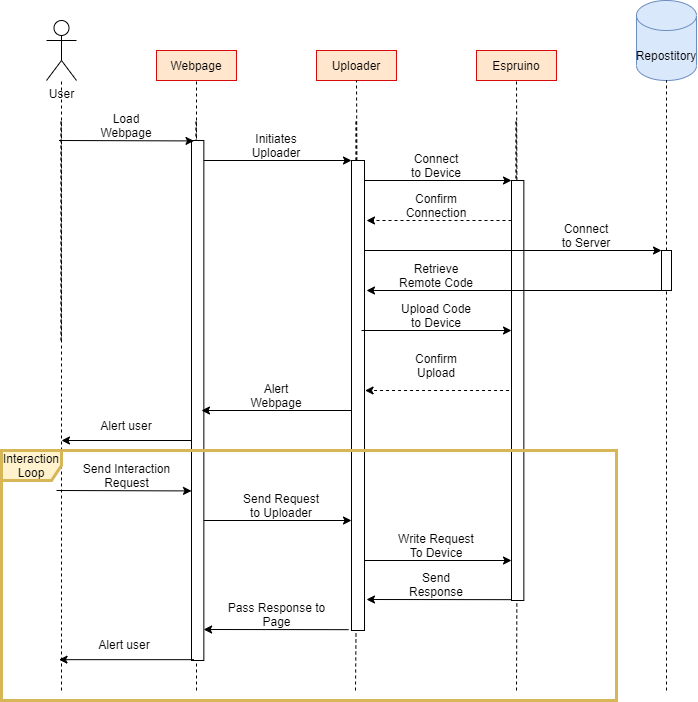

The diagram above was exported from draw.io. Its source (the exported page's mxGraphModel, read from the mxfile embedded in the PNG):
<mxGraphModel dx="1202" dy="533" grid="1" gridSize="10" guides="1" tooltips="1" connect="1" arrows="1" fold="1" page="1" pageScale="1" pageWidth="850" pageHeight="1100" math="0" shadow="0">
  <root>
    <mxCell id="0" />
    <mxCell id="1" parent="0" />
    <mxCell id="2a5aPQu9iVHl2etbDJ2x-26" value="" style="endArrow=classic;html=1;rounded=0;" parent="1" edge="1">
      <mxGeometry width="50" height="50" relative="1" as="geometry">
        <mxPoint x="405" y="210" as="sourcePoint" />
        <mxPoint x="555" y="210" as="targetPoint" />
      </mxGeometry>
    </mxCell>
    <mxCell id="2a5aPQu9iVHl2etbDJ2x-85" value="" style="endArrow=classic;html=1;rounded=0;strokeColor=default;dashed=1;" parent="1" edge="1">
      <mxGeometry width="50" height="50" relative="1" as="geometry">
        <mxPoint x="558.56" y="420" as="sourcePoint" />
        <mxPoint x="408.56" y="420" as="targetPoint" />
      </mxGeometry>
    </mxCell>
    <mxCell id="2a5aPQu9iVHl2etbDJ2x-42" value="" style="endArrow=classic;html=1;rounded=0;" parent="1" edge="1">
      <mxGeometry width="50" height="50" relative="1" as="geometry">
        <mxPoint x="405" y="590" as="sourcePoint" />
        <mxPoint x="555" y="590" as="targetPoint" />
      </mxGeometry>
    </mxCell>
    <mxCell id="2a5aPQu9iVHl2etbDJ2x-79" value="" style="endArrow=classic;html=1;rounded=0;" parent="1" edge="1">
      <mxGeometry width="50" height="50" relative="1" as="geometry">
        <mxPoint x="240" y="550" as="sourcePoint" />
        <mxPoint x="395" y="550" as="targetPoint" />
      </mxGeometry>
    </mxCell>
    <mxCell id="2a5aPQu9iVHl2etbDJ2x-57" value="" style="rounded=0;whiteSpace=wrap;html=1;strokeColor=#000000;" parent="1" vertex="1">
      <mxGeometry x="705" y="280" width="10" height="40" as="geometry" />
    </mxCell>
    <mxCell id="2a5aPQu9iVHl2etbDJ2x-3" value="User" style="shape=umlActor;verticalLabelPosition=bottom;verticalAlign=top;html=1;outlineConnect=0;" parent="1" vertex="1">
      <mxGeometry x="90" y="50" width="30" height="60" as="geometry" />
    </mxCell>
    <mxCell id="2a5aPQu9iVHl2etbDJ2x-5" value="Webpage" style="rounded=0;whiteSpace=wrap;html=1;fillColor=#ffe6cc;strokeColor=#D70909;" parent="1" vertex="1">
      <mxGeometry x="200" y="80" width="80" height="30" as="geometry" />
    </mxCell>
    <mxCell id="2a5aPQu9iVHl2etbDJ2x-6" value="Uploader" style="rounded=0;whiteSpace=wrap;html=1;fillColor=#ffe6cc;strokeColor=#D70909;" parent="1" vertex="1">
      <mxGeometry x="360" y="80" width="80" height="30" as="geometry" />
    </mxCell>
    <mxCell id="2a5aPQu9iVHl2etbDJ2x-7" value="Espruino" style="rounded=0;whiteSpace=wrap;html=1;fillColor=#ffe6cc;strokeColor=#D70909;" parent="1" vertex="1">
      <mxGeometry x="520" y="80" width="80" height="30" as="geometry" />
    </mxCell>
    <mxCell id="2a5aPQu9iVHl2etbDJ2x-8" value="" style="shape=cylinder3;whiteSpace=wrap;html=1;boundedLbl=1;backgroundOutline=1;size=15;strokeColor=#6c8ebf;fillColor=#dae8fc;" parent="1" vertex="1">
      <mxGeometry x="680" y="30" width="60" height="80" as="geometry" />
    </mxCell>
    <mxCell id="2a5aPQu9iVHl2etbDJ2x-10" value="Repostitory" style="text;html=1;strokeColor=none;fillColor=none;align=center;verticalAlign=middle;whiteSpace=wrap;rounded=0;" parent="1" vertex="1">
      <mxGeometry x="680" y="70" width="60" height="30" as="geometry" />
    </mxCell>
    <mxCell id="2a5aPQu9iVHl2etbDJ2x-12" value="" style="endArrow=none;dashed=1;html=1;rounded=0;" parent="1" edge="1">
      <mxGeometry width="50" height="50" relative="1" as="geometry">
        <mxPoint x="104.6" y="370" as="sourcePoint" />
        <mxPoint x="104.6" y="150" as="targetPoint" />
      </mxGeometry>
    </mxCell>
    <mxCell id="2a5aPQu9iVHl2etbDJ2x-13" value="" style="endArrow=none;dashed=1;html=1;rounded=0;" parent="1" edge="1">
      <mxGeometry width="50" height="50" relative="1" as="geometry">
        <mxPoint x="239.6" y="370" as="sourcePoint" />
        <mxPoint x="239.6" y="150" as="targetPoint" />
      </mxGeometry>
    </mxCell>
    <mxCell id="2a5aPQu9iVHl2etbDJ2x-14" value="" style="endArrow=none;dashed=1;html=1;rounded=0;" parent="1" edge="1">
      <mxGeometry width="50" height="50" relative="1" as="geometry">
        <mxPoint x="399.5999999999999" y="370" as="sourcePoint" />
        <mxPoint x="399.5999999999999" y="150" as="targetPoint" />
      </mxGeometry>
    </mxCell>
    <mxCell id="2a5aPQu9iVHl2etbDJ2x-15" value="" style="endArrow=none;dashed=1;html=1;rounded=0;" parent="1" edge="1">
      <mxGeometry width="50" height="50" relative="1" as="geometry">
        <mxPoint x="559.5999999999999" y="370" as="sourcePoint" />
        <mxPoint x="559.5999999999999" y="150" as="targetPoint" />
      </mxGeometry>
    </mxCell>
    <mxCell id="2a5aPQu9iVHl2etbDJ2x-17" value="Load Webpage" style="text;html=1;strokeColor=none;fillColor=none;align=center;verticalAlign=middle;whiteSpace=wrap;rounded=0;" parent="1" vertex="1">
      <mxGeometry x="140" y="140" width="60" height="30" as="geometry" />
    </mxCell>
    <mxCell id="2a5aPQu9iVHl2etbDJ2x-22" value="Initiates Uploader" style="text;html=1;strokeColor=none;fillColor=none;align=center;verticalAlign=middle;whiteSpace=wrap;rounded=0;" parent="1" vertex="1">
      <mxGeometry x="290" y="160" width="60" height="30" as="geometry" />
    </mxCell>
    <mxCell id="2a5aPQu9iVHl2etbDJ2x-25" value="Connect to Device" style="text;html=1;strokeColor=none;fillColor=none;align=center;verticalAlign=middle;whiteSpace=wrap;rounded=0;" parent="1" vertex="1">
      <mxGeometry x="450" y="180" width="60" height="30" as="geometry" />
    </mxCell>
    <mxCell id="2a5aPQu9iVHl2etbDJ2x-28" value="Confirm Connection" style="text;html=1;strokeColor=none;fillColor=none;align=center;verticalAlign=middle;whiteSpace=wrap;rounded=0;" parent="1" vertex="1">
      <mxGeometry x="450" y="220" width="60" height="30" as="geometry" />
    </mxCell>
    <mxCell id="2a5aPQu9iVHl2etbDJ2x-29" value="" style="endArrow=none;dashed=1;html=1;rounded=0;startArrow=none;" parent="1" source="2a5aPQu9iVHl2etbDJ2x-57" edge="1">
      <mxGeometry width="50" height="50" relative="1" as="geometry">
        <mxPoint x="710" y="560" as="sourcePoint" />
        <mxPoint x="710" y="110" as="targetPoint" />
      </mxGeometry>
    </mxCell>
    <mxCell id="2a5aPQu9iVHl2etbDJ2x-31" value="Connect to Server" style="text;html=1;strokeColor=none;fillColor=none;align=center;verticalAlign=middle;whiteSpace=wrap;rounded=0;" parent="1" vertex="1">
      <mxGeometry x="600" y="250" width="60" height="30" as="geometry" />
    </mxCell>
    <mxCell id="2a5aPQu9iVHl2etbDJ2x-33" value="Retrieve Remote Code" style="text;html=1;strokeColor=none;fillColor=none;align=center;verticalAlign=middle;whiteSpace=wrap;rounded=0;" parent="1" vertex="1">
      <mxGeometry x="440" y="290" width="80" height="30" as="geometry" />
    </mxCell>
    <mxCell id="2a5aPQu9iVHl2etbDJ2x-34" value="" style="endArrow=none;dashed=1;html=1;rounded=0;" parent="1" edge="1">
      <mxGeometry width="50" height="50" relative="1" as="geometry">
        <mxPoint x="104.59999999999991" y="370" as="sourcePoint" />
        <mxPoint x="104.59999999999991" y="150" as="targetPoint" />
      </mxGeometry>
    </mxCell>
    <mxCell id="2a5aPQu9iVHl2etbDJ2x-35" value="" style="endArrow=none;dashed=1;html=1;rounded=0;" parent="1" edge="1">
      <mxGeometry width="50" height="50" relative="1" as="geometry">
        <mxPoint x="239.5999999999999" y="370" as="sourcePoint" />
        <mxPoint x="239.5999999999999" y="150" as="targetPoint" />
      </mxGeometry>
    </mxCell>
    <mxCell id="2a5aPQu9iVHl2etbDJ2x-36" value="" style="endArrow=none;dashed=1;html=1;rounded=0;" parent="1" edge="1">
      <mxGeometry width="50" height="50" relative="1" as="geometry">
        <mxPoint x="399.5999999999999" y="370" as="sourcePoint" />
        <mxPoint x="399.5999999999999" y="150" as="targetPoint" />
      </mxGeometry>
    </mxCell>
    <mxCell id="2a5aPQu9iVHl2etbDJ2x-37" value="" style="endArrow=none;dashed=1;html=1;rounded=0;" parent="1" edge="1">
      <mxGeometry width="50" height="50" relative="1" as="geometry">
        <mxPoint x="559.5999999999999" y="370" as="sourcePoint" />
        <mxPoint x="559.5999999999999" y="150" as="targetPoint" />
      </mxGeometry>
    </mxCell>
    <mxCell id="2a5aPQu9iVHl2etbDJ2x-38" value="" style="endArrow=none;dashed=1;html=1;rounded=0;" parent="1" target="2a5aPQu9iVHl2etbDJ2x-3" edge="1">
      <mxGeometry width="50" height="50" relative="1" as="geometry">
        <mxPoint x="105" y="720" as="sourcePoint" />
        <mxPoint x="104.59999999999991" y="150" as="targetPoint" />
      </mxGeometry>
    </mxCell>
    <mxCell id="2a5aPQu9iVHl2etbDJ2x-39" value="" style="endArrow=none;dashed=1;html=1;rounded=0;entryX=0.5;entryY=1;entryDx=0;entryDy=0;" parent="1" target="2a5aPQu9iVHl2etbDJ2x-5" edge="1">
      <mxGeometry width="50" height="50" relative="1" as="geometry">
        <mxPoint x="240" y="720" as="sourcePoint" />
        <mxPoint x="239.5999999999999" y="150" as="targetPoint" />
      </mxGeometry>
    </mxCell>
    <mxCell id="2a5aPQu9iVHl2etbDJ2x-40" value="" style="endArrow=none;dashed=1;html=1;rounded=0;startArrow=none;entryX=0.5;entryY=1;entryDx=0;entryDy=0;" parent="1" source="2a5aPQu9iVHl2etbDJ2x-62" target="2a5aPQu9iVHl2etbDJ2x-6" edge="1">
      <mxGeometry width="50" height="50" relative="1" as="geometry">
        <mxPoint x="399" y="560" as="sourcePoint" />
        <mxPoint x="399.5999999999999" y="150" as="targetPoint" />
      </mxGeometry>
    </mxCell>
    <mxCell id="2a5aPQu9iVHl2etbDJ2x-41" value="" style="endArrow=none;dashed=1;html=1;rounded=0;startArrow=none;entryX=0.5;entryY=1;entryDx=0;entryDy=0;" parent="1" source="2a5aPQu9iVHl2etbDJ2x-60" target="2a5aPQu9iVHl2etbDJ2x-7" edge="1">
      <mxGeometry width="50" height="50" relative="1" as="geometry">
        <mxPoint x="560" y="560" as="sourcePoint" />
        <mxPoint x="559.5999999999999" y="150" as="targetPoint" />
      </mxGeometry>
    </mxCell>
    <mxCell id="2a5aPQu9iVHl2etbDJ2x-43" value="Write Request To Device" style="text;html=1;strokeColor=none;fillColor=none;align=center;verticalAlign=middle;whiteSpace=wrap;rounded=0;" parent="1" vertex="1">
      <mxGeometry x="440" y="560" width="80" height="30" as="geometry" />
    </mxCell>
    <mxCell id="2a5aPQu9iVHl2etbDJ2x-45" value="Confirm Upload" style="text;html=1;strokeColor=none;fillColor=none;align=center;verticalAlign=middle;whiteSpace=wrap;rounded=0;" parent="1" vertex="1">
      <mxGeometry x="450" y="380" width="60" height="30" as="geometry" />
    </mxCell>
    <mxCell id="2a5aPQu9iVHl2etbDJ2x-47" value="Alert Webpage" style="text;html=1;strokeColor=none;fillColor=none;align=center;verticalAlign=middle;whiteSpace=wrap;rounded=0;" parent="1" vertex="1">
      <mxGeometry x="290" y="410" width="60" height="30" as="geometry" />
    </mxCell>
    <mxCell id="2a5aPQu9iVHl2etbDJ2x-50" value="Alert user" style="text;html=1;strokeColor=none;fillColor=none;align=center;verticalAlign=middle;whiteSpace=wrap;rounded=0;" parent="1" vertex="1">
      <mxGeometry x="140" y="440" width="60" height="30" as="geometry" />
    </mxCell>
    <mxCell id="2a5aPQu9iVHl2etbDJ2x-51" value="" style="endArrow=classic;html=1;rounded=0;" parent="1" edge="1">
      <mxGeometry width="50" height="50" relative="1" as="geometry">
        <mxPoint x="240" y="470" as="sourcePoint" />
        <mxPoint x="105" y="470" as="targetPoint" />
      </mxGeometry>
    </mxCell>
    <mxCell id="2a5aPQu9iVHl2etbDJ2x-60" value="" style="rounded=0;whiteSpace=wrap;html=1;strokeColor=#000000;" parent="1" vertex="1">
      <mxGeometry x="555" y="210" width="12.35" height="420" as="geometry" />
    </mxCell>
    <mxCell id="2a5aPQu9iVHl2etbDJ2x-59" value="" style="endArrow=none;dashed=1;html=1;rounded=0;" parent="1" target="2a5aPQu9iVHl2etbDJ2x-57" edge="1">
      <mxGeometry width="50" height="50" relative="1" as="geometry">
        <mxPoint x="710" y="720" as="sourcePoint" />
        <mxPoint x="709.5999999999999" y="150" as="targetPoint" />
      </mxGeometry>
    </mxCell>
    <mxCell id="2a5aPQu9iVHl2etbDJ2x-61" value="" style="endArrow=none;dashed=1;html=1;rounded=0;" parent="1" target="2a5aPQu9iVHl2etbDJ2x-60" edge="1">
      <mxGeometry width="50" height="50" relative="1" as="geometry">
        <mxPoint x="560" y="720" as="sourcePoint" />
        <mxPoint x="559.5999999999999" y="150" as="targetPoint" />
      </mxGeometry>
    </mxCell>
    <mxCell id="2a5aPQu9iVHl2etbDJ2x-30" value="" style="endArrow=classic;html=1;rounded=0;" parent="1" edge="1">
      <mxGeometry width="50" height="50" relative="1" as="geometry">
        <mxPoint x="405" y="280" as="sourcePoint" />
        <mxPoint x="705" y="280" as="targetPoint" />
      </mxGeometry>
    </mxCell>
    <mxCell id="2a5aPQu9iVHl2etbDJ2x-64" value="" style="endArrow=none;dashed=1;html=1;rounded=0;" parent="1" target="2a5aPQu9iVHl2etbDJ2x-62" edge="1">
      <mxGeometry width="50" height="50" relative="1" as="geometry">
        <mxPoint x="399" y="720" as="sourcePoint" />
        <mxPoint x="399.5999999999999" y="150" as="targetPoint" />
      </mxGeometry>
    </mxCell>
    <mxCell id="2a5aPQu9iVHl2etbDJ2x-62" value="" style="rounded=0;whiteSpace=wrap;html=1;strokeColor=#000000;" parent="1" vertex="1">
      <mxGeometry x="395" y="190" width="13.01" height="470" as="geometry" />
    </mxCell>
    <mxCell id="2a5aPQu9iVHl2etbDJ2x-27" value="" style="endArrow=classic;html=1;rounded=0;strokeColor=default;dashed=1;" parent="1" edge="1">
      <mxGeometry width="50" height="50" relative="1" as="geometry">
        <mxPoint x="555" y="250" as="sourcePoint" />
        <mxPoint x="410" y="250" as="targetPoint" />
      </mxGeometry>
    </mxCell>
    <mxCell id="2a5aPQu9iVHl2etbDJ2x-32" value="" style="endArrow=classic;html=1;rounded=0;" parent="1" edge="1">
      <mxGeometry width="50" height="50" relative="1" as="geometry">
        <mxPoint x="705" y="320" as="sourcePoint" />
        <mxPoint x="410" y="320" as="targetPoint" />
      </mxGeometry>
    </mxCell>
    <mxCell id="2a5aPQu9iVHl2etbDJ2x-23" value="" style="endArrow=classic;html=1;rounded=0;" parent="1" edge="1">
      <mxGeometry width="50" height="50" relative="1" as="geometry">
        <mxPoint x="240" y="190" as="sourcePoint" />
        <mxPoint x="395" y="190" as="targetPoint" />
      </mxGeometry>
    </mxCell>
    <mxCell id="2a5aPQu9iVHl2etbDJ2x-66" value="" style="rounded=0;whiteSpace=wrap;html=1;strokeColor=#000000;" parent="1" vertex="1">
      <mxGeometry x="235" y="170" width="12.35" height="520" as="geometry" />
    </mxCell>
    <mxCell id="2a5aPQu9iVHl2etbDJ2x-46" value="" style="endArrow=classic;html=1;rounded=0;" parent="1" edge="1">
      <mxGeometry width="50" height="50" relative="1" as="geometry">
        <mxPoint x="395" y="440" as="sourcePoint" />
        <mxPoint x="245" y="440" as="targetPoint" />
      </mxGeometry>
    </mxCell>
    <mxCell id="2a5aPQu9iVHl2etbDJ2x-16" value="" style="endArrow=classic;html=1;rounded=0;" parent="1" edge="1">
      <mxGeometry width="50" height="50" relative="1" as="geometry">
        <mxPoint x="102.5" y="170" as="sourcePoint" />
        <mxPoint x="237.5" y="170.43" as="targetPoint" />
      </mxGeometry>
    </mxCell>
    <mxCell id="2a5aPQu9iVHl2etbDJ2x-73" value="" style="endArrow=classic;html=1;rounded=0;" parent="1" edge="1">
      <mxGeometry width="50" height="50" relative="1" as="geometry">
        <mxPoint x="100" y="520" as="sourcePoint" />
        <mxPoint x="235" y="520.4300000000001" as="targetPoint" />
      </mxGeometry>
    </mxCell>
    <mxCell id="2a5aPQu9iVHl2etbDJ2x-74" value="Send Interaction Request" style="text;html=1;strokeColor=none;fillColor=none;align=center;verticalAlign=middle;whiteSpace=wrap;rounded=0;" parent="1" vertex="1">
      <mxGeometry x="123.75" y="490" width="92.5" height="30" as="geometry" />
    </mxCell>
    <mxCell id="2a5aPQu9iVHl2etbDJ2x-78" value="Send Request to Uploader" style="text;html=1;strokeColor=none;fillColor=none;align=center;verticalAlign=middle;whiteSpace=wrap;rounded=0;" parent="1" vertex="1">
      <mxGeometry x="280" y="520" width="90" height="30" as="geometry" />
    </mxCell>
    <mxCell id="2a5aPQu9iVHl2etbDJ2x-81" value="Send Response" style="text;html=1;strokeColor=none;fillColor=none;align=center;verticalAlign=middle;whiteSpace=wrap;rounded=0;" parent="1" vertex="1">
      <mxGeometry x="450" y="599.1700000000001" width="60" height="30" as="geometry" />
    </mxCell>
    <mxCell id="2a5aPQu9iVHl2etbDJ2x-82" value="" style="endArrow=classic;html=1;rounded=0;strokeColor=default;" parent="1" edge="1">
      <mxGeometry width="50" height="50" relative="1" as="geometry">
        <mxPoint x="555.0000000000002" y="629.1700000000001" as="sourcePoint" />
        <mxPoint x="410" y="629" as="targetPoint" />
      </mxGeometry>
    </mxCell>
    <mxCell id="2a5aPQu9iVHl2etbDJ2x-86" value="Pass Response to Page" style="text;html=1;strokeColor=none;fillColor=none;align=center;verticalAlign=middle;whiteSpace=wrap;rounded=0;" parent="1" vertex="1">
      <mxGeometry x="268.55" y="629.17" width="102.89" height="30" as="geometry" />
    </mxCell>
    <mxCell id="2a5aPQu9iVHl2etbDJ2x-87" value="" style="endArrow=classic;html=1;rounded=0;strokeColor=default;" parent="1" edge="1">
      <mxGeometry width="50" height="50" relative="1" as="geometry">
        <mxPoint x="392.11" y="659.1700000000001" as="sourcePoint" />
        <mxPoint x="247.11" y="659" as="targetPoint" />
      </mxGeometry>
    </mxCell>
    <mxCell id="2a5aPQu9iVHl2etbDJ2x-91" value="" style="endArrow=classic;html=1;rounded=0;" parent="1" edge="1">
      <mxGeometry width="50" height="50" relative="1" as="geometry">
        <mxPoint x="237.5" y="689.17" as="sourcePoint" />
        <mxPoint x="102.5" y="689.17" as="targetPoint" />
      </mxGeometry>
    </mxCell>
    <mxCell id="2a5aPQu9iVHl2etbDJ2x-92" value="Alert user" style="text;html=1;strokeColor=none;fillColor=none;align=center;verticalAlign=middle;whiteSpace=wrap;rounded=0;" parent="1" vertex="1">
      <mxGeometry x="137.5" y="659.17" width="60" height="30" as="geometry" />
    </mxCell>
    <mxCell id="2a5aPQu9iVHl2etbDJ2x-93" value="Interaction Loop" style="shape=umlFrame;whiteSpace=wrap;html=1;strokeColor=#d6b656;fillColor=#fff2cc;strokeWidth=3;" parent="1" vertex="1">
      <mxGeometry x="44.99" y="480" width="615.01" height="250" as="geometry" />
    </mxCell>
    <mxCell id="2" value="Upload Code to Device" style="text;html=1;strokeColor=none;fillColor=none;align=center;verticalAlign=middle;whiteSpace=wrap;rounded=0;" vertex="1" parent="1">
      <mxGeometry x="440" y="330" width="80" height="30" as="geometry" />
    </mxCell>
    <mxCell id="3" value="" style="endArrow=classic;html=1;rounded=0;" edge="1" parent="1">
      <mxGeometry width="50" height="50" relative="1" as="geometry">
        <mxPoint x="405" y="360" as="sourcePoint" />
        <mxPoint x="555" y="360" as="targetPoint" />
      </mxGeometry>
    </mxCell>
  </root>
</mxGraphModel>